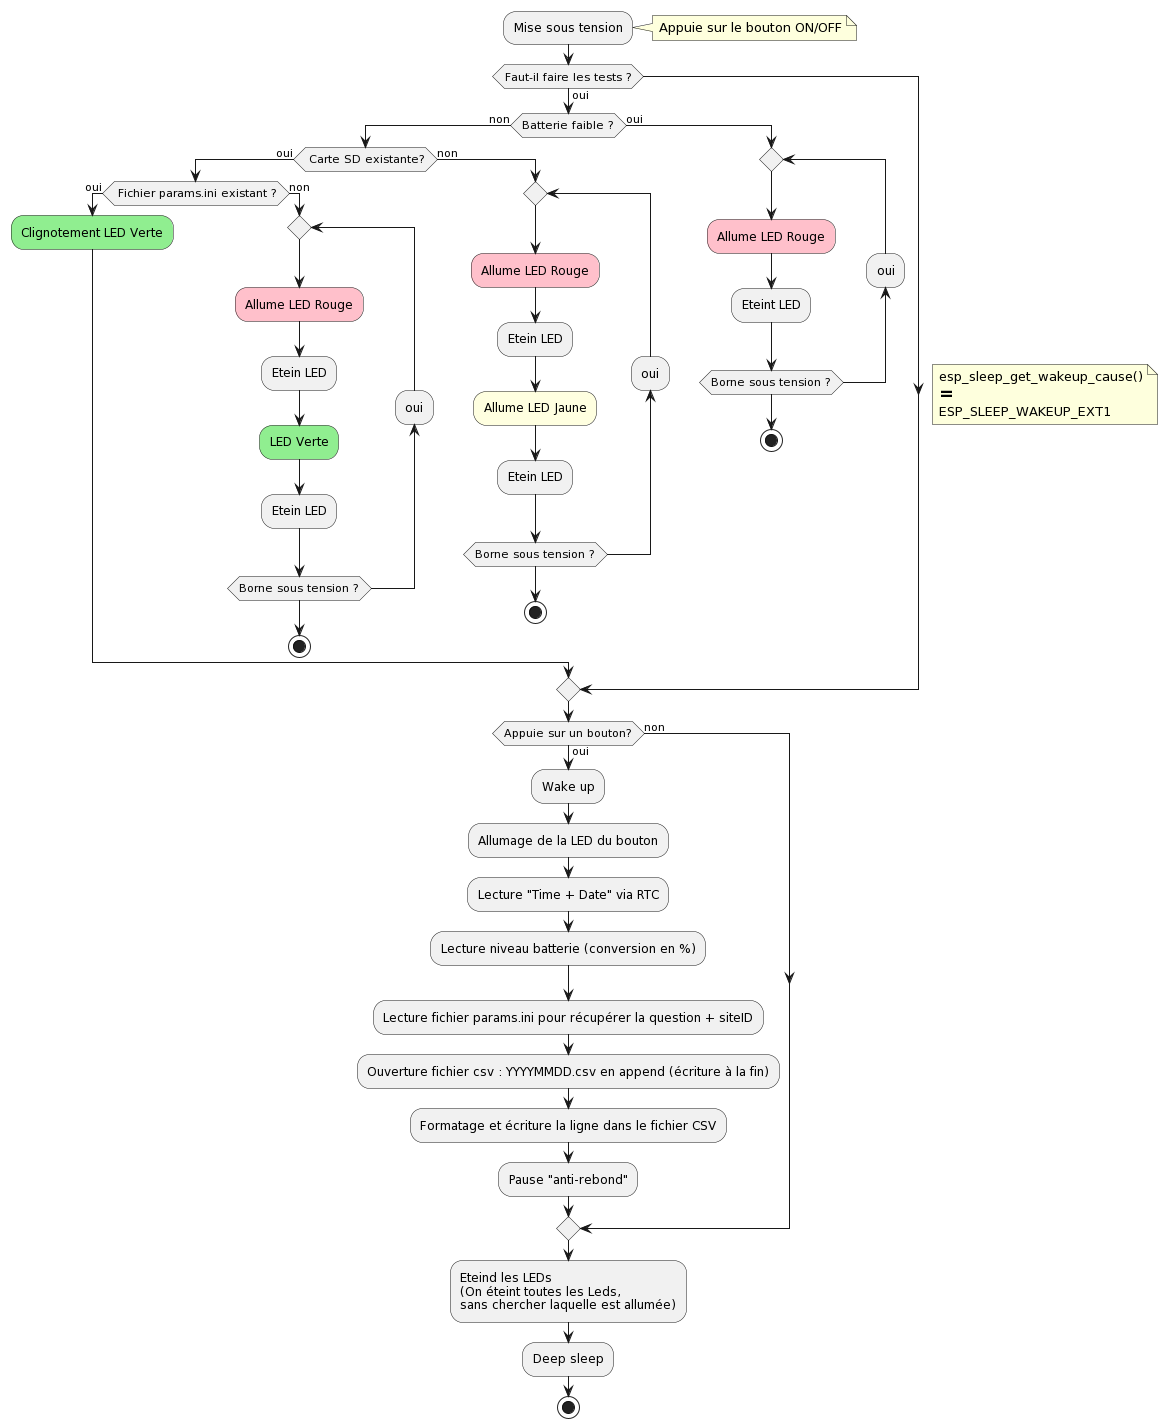

The diagram above was rendered by PlantUML. Its source (embedded in the PNG):
@startuml
:Mise sous tension;
note right:Appuie sur le bouton ON/OFF

if (Faut-il faire les tests ?) then (oui)
note right
  esp_sleep_get_wakeup_cause()
  ==
  ESP_SLEEP_WAKEUP_EXT1
end note


  if (Batterie faible ?) then (non)
    if( Carte SD existante?) then (oui)
      if( Fichier params.ini existant ?) then (oui)
        #lightgreen:Clignotement LED Verte;
      else (non)
        repeat
          #pink:Allume LED Rouge;
          :Etein LED;
          #lightgreen:LED Verte;
          :Etein LED;
        backward:oui;
        repeat while (Borne sous tension ?)
        stop
      endif
    else (non)
      repeat
        #pink:Allume LED Rouge;
        :Etein LED;
        #lightyellow:Allume LED Jaune;
        :Etein LED;
      backward:oui;
      repeat while (Borne sous tension ?)
      stop
    endif
  else (oui)
    repeat
      #pink:Allume LED Rouge;
     :Eteint LED;
    backward:oui;
    repeat while (Borne sous tension ?)
    stop
  endif
endif

if(Appuie sur un bouton?) then (oui)
  :Wake up;
  :Allumage de la LED du bouton;
  :Lecture "Time + Date" via RTC;
  :Lecture niveau batterie (conversion en %);
  :Lecture fichier params.ini pour récupérer la question + siteID;
  :Ouverture fichier csv : YYYYMMDD.csv en append (écriture à la fin);
  :Formatage et écriture la ligne dans le fichier CSV;
  :Pause "anti-rebond";
else (non)
endif
:Eteind les LEDs 
(On éteint toutes les Leds, 
sans chercher laquelle est allumée);
:Deep sleep;
stop
@enduml